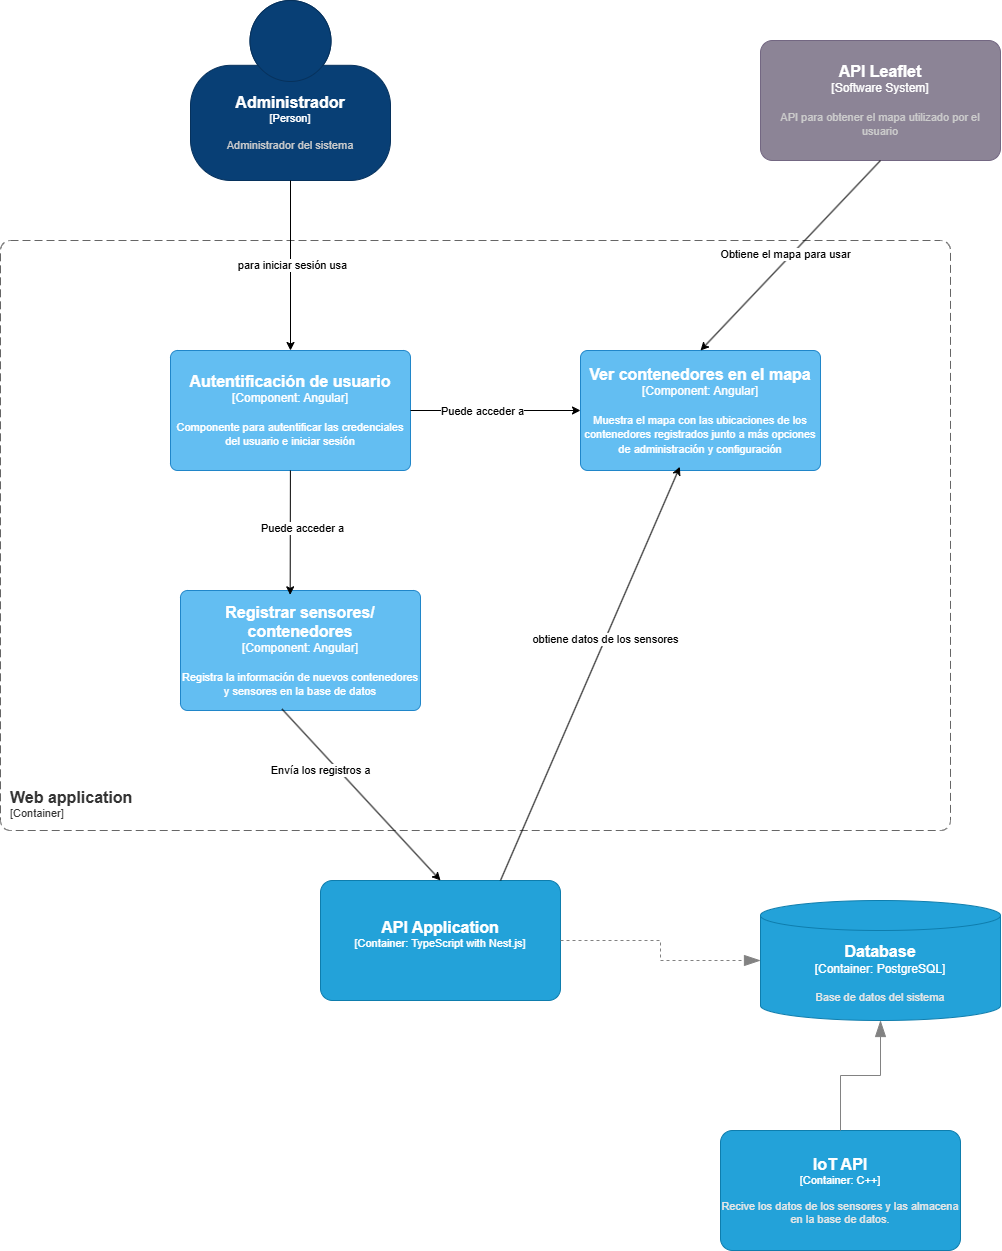

The diagram above was exported from draw.io. Its source (the exported page's mxGraphModel, read from the mxfile embedded in the PNG):
<mxGraphModel dx="1489" dy="-24" grid="1" gridSize="10" guides="1" tooltips="1" connect="1" arrows="1" fold="1" page="1" pageScale="1" pageWidth="1169" pageHeight="827" math="0" shadow="0">
  <root>
    <mxCell id="0" />
    <mxCell id="1" parent="0" />
    <object placeholders="1" c4Name="Administrador" c4Type="Person" c4Description="Administrador del sistema" label="&lt;font style=&quot;font-size: 16px&quot;&gt;&lt;b&gt;%c4Name%&lt;/b&gt;&lt;/font&gt;&lt;div&gt;[%c4Type%]&lt;/div&gt;&lt;br&gt;&lt;div&gt;&lt;font style=&quot;font-size: 11px&quot;&gt;&lt;font color=&quot;#cccccc&quot;&gt;%c4Description%&lt;/font&gt;&lt;/div&gt;" id="o0QdXWNzzbmJIB1rOCR--2">
      <mxCell style="html=1;fontSize=11;dashed=0;whiteSpace=wrap;fillColor=#083F75;strokeColor=#06315C;fontColor=#ffffff;shape=mxgraph.c4.person2;align=center;metaEdit=1;points=[[0.5,0,0],[1,0.5,0],[1,0.75,0],[0.75,1,0],[0.5,1,0],[0.25,1,0],[0,0.75,0],[0,0.5,0]];resizable=0;" parent="1" vertex="1">
        <mxGeometry x="280" y="1090" width="200" height="180" as="geometry" />
      </mxCell>
    </object>
    <object placeholders="1" c4Name="API Leaflet" c4Type="Software System" c4Description="API para obtener el mapa utilizado por el usuario" label="&lt;font style=&quot;font-size: 16px&quot;&gt;&lt;b&gt;%c4Name%&lt;/b&gt;&lt;/font&gt;&lt;div&gt;[%c4Type%]&lt;/div&gt;&lt;br&gt;&lt;div&gt;&lt;font style=&quot;font-size: 11px&quot;&gt;&lt;font color=&quot;#cccccc&quot;&gt;%c4Description%&lt;/font&gt;&lt;/div&gt;" id="o0QdXWNzzbmJIB1rOCR--3">
      <mxCell style="rounded=1;whiteSpace=wrap;html=1;labelBackgroundColor=none;fillColor=#8C8496;fontColor=#ffffff;align=center;arcSize=10;strokeColor=#736782;metaEdit=1;resizable=0;points=[[0.25,0,0],[0.5,0,0],[0.75,0,0],[1,0.25,0],[1,0.5,0],[1,0.75,0],[0.75,1,0],[0.5,1,0],[0.25,1,0],[0,0.75,0],[0,0.5,0],[0,0.25,0]];" parent="1" vertex="1">
        <mxGeometry x="850" y="1130" width="240" height="120" as="geometry" />
      </mxCell>
    </object>
    <object placeholders="1" c4Name="Database" c4Type="Container" c4Technology="PostgreSQL" c4Description="Base de datos del sistema" label="&lt;font style=&quot;font-size: 16px&quot;&gt;&lt;b&gt;%c4Name%&lt;/b&gt;&lt;/font&gt;&lt;div&gt;[%c4Type%:&amp;nbsp;%c4Technology%]&lt;/div&gt;&lt;br&gt;&lt;div&gt;&lt;font style=&quot;font-size: 11px&quot;&gt;&lt;font color=&quot;#E6E6E6&quot;&gt;%c4Description%&lt;/font&gt;&lt;/div&gt;" id="o0QdXWNzzbmJIB1rOCR--5">
      <mxCell style="shape=cylinder3;size=15;whiteSpace=wrap;html=1;boundedLbl=1;rounded=0;labelBackgroundColor=none;fillColor=#23A2D9;fontSize=12;fontColor=#ffffff;align=center;strokeColor=#0E7DAD;metaEdit=1;points=[[0.5,0,0],[1,0.25,0],[1,0.5,0],[1,0.75,0],[0.5,1,0],[0,0.75,0],[0,0.5,0],[0,0.25,0]];resizable=0;" parent="1" vertex="1">
        <mxGeometry x="850" y="1990" width="240" height="120" as="geometry" />
      </mxCell>
    </object>
    <object placeholders="1" c4Name="API Application" c4Type="Container" c4Technology="TypeScript with Nest.js" c4Description="" label="&lt;font style=&quot;font-size: 16px&quot;&gt;&lt;b&gt;%c4Name%&lt;/b&gt;&lt;/font&gt;&lt;div&gt;[%c4Type%: %c4Technology%]&lt;/div&gt;&lt;br&gt;&lt;div&gt;&lt;font style=&quot;font-size: 11px&quot;&gt;&lt;font color=&quot;#E6E6E6&quot;&gt;%c4Description%&lt;/font&gt;&lt;/div&gt;" id="o0QdXWNzzbmJIB1rOCR--7">
      <mxCell style="rounded=1;whiteSpace=wrap;html=1;fontSize=11;labelBackgroundColor=none;fillColor=#23A2D9;fontColor=#ffffff;align=center;arcSize=10;strokeColor=#0E7DAD;metaEdit=1;resizable=0;points=[[0.25,0,0],[0.5,0,0],[0.75,0,0],[1,0.25,0],[1,0.5,0],[1,0.75,0],[0.75,1,0],[0.5,1,0],[0.25,1,0],[0,0.75,0],[0,0.5,0],[0,0.25,0]];" parent="1" vertex="1">
        <mxGeometry x="410" y="1970" width="240" height="120" as="geometry" />
      </mxCell>
    </object>
    <object placeholders="1" c4Type="Relationship" id="o0QdXWNzzbmJIB1rOCR--15">
      <mxCell style="endArrow=blockThin;html=1;fontSize=10;fontColor=#404040;strokeWidth=1;endFill=1;strokeColor=#828282;elbow=vertical;metaEdit=1;endSize=14;startSize=14;jumpStyle=arc;jumpSize=16;rounded=0;edgeStyle=orthogonalEdgeStyle;dashed=1;" parent="1" source="o0QdXWNzzbmJIB1rOCR--7" target="o0QdXWNzzbmJIB1rOCR--5" edge="1">
        <mxGeometry width="240" relative="1" as="geometry">
          <mxPoint x="270" y="1500" as="sourcePoint" />
          <mxPoint x="510" y="1500" as="targetPoint" />
        </mxGeometry>
      </mxCell>
    </object>
    <object placeholders="1" c4Name="Web application" c4Type="ContainerScopeBoundary" c4Application="Container" label="&lt;font style=&quot;font-size: 16px&quot;&gt;&lt;b&gt;&lt;div style=&quot;text-align: left&quot;&gt;%c4Name%&lt;/div&gt;&lt;/b&gt;&lt;/font&gt;&lt;div style=&quot;text-align: left&quot;&gt;[%c4Application%]&lt;/div&gt;" id="k5nEnydLTE0MlEpPZHgT-2">
      <mxCell style="rounded=1;fontSize=11;whiteSpace=wrap;html=1;dashed=1;arcSize=20;fillColor=none;strokeColor=#666666;fontColor=#333333;labelBackgroundColor=none;align=left;verticalAlign=bottom;labelBorderColor=none;spacingTop=0;spacing=10;dashPattern=8 4;metaEdit=1;rotatable=0;perimeter=rectanglePerimeter;noLabel=0;labelPadding=0;allowArrows=0;connectable=0;expand=0;recursiveResize=0;editable=1;pointerEvents=0;absoluteArcSize=1;points=[[0.25,0,0],[0.5,0,0],[0.75,0,0],[1,0.25,0],[1,0.5,0],[1,0.75,0],[0.75,1,0],[0.5,1,0],[0.25,1,0],[0,0.75,0],[0,0.5,0],[0,0.25,0]];" parent="1" vertex="1">
        <mxGeometry x="90" y="1330" width="950" height="590" as="geometry" />
      </mxCell>
    </object>
    <object placeholders="1" c4Name="IoT API" c4Type="Container" c4Technology="C++" c4Description="Recive los datos de los sensores y las almacena en la base de datos." label="&lt;font style=&quot;font-size: 16px&quot;&gt;&lt;b&gt;%c4Name%&lt;/b&gt;&lt;/font&gt;&lt;div&gt;[%c4Type%: %c4Technology%]&lt;/div&gt;&lt;br&gt;&lt;div&gt;&lt;font style=&quot;font-size: 11px&quot;&gt;&lt;font color=&quot;#E6E6E6&quot;&gt;%c4Description%&lt;/font&gt;&lt;/div&gt;" id="DTraT6VkIbFFLSEGWIG8-1">
      <mxCell style="rounded=1;whiteSpace=wrap;html=1;fontSize=11;labelBackgroundColor=none;fillColor=#23A2D9;fontColor=#ffffff;align=center;arcSize=10;strokeColor=#0E7DAD;metaEdit=1;resizable=0;points=[[0.25,0,0],[0.5,0,0],[0.75,0,0],[1,0.25,0],[1,0.5,0],[1,0.75,0],[0.75,1,0],[0.5,1,0],[0.25,1,0],[0,0.75,0],[0,0.5,0],[0,0.25,0]];" parent="1" vertex="1">
        <mxGeometry x="810" y="2220" width="240" height="120" as="geometry" />
      </mxCell>
    </object>
    <object placeholders="1" c4Type="Relationship" id="5OERwp2VDEYuXb6J9P3m-1">
      <mxCell style="endArrow=blockThin;html=1;fontSize=10;fontColor=#404040;strokeWidth=1;endFill=1;strokeColor=#828282;elbow=vertical;metaEdit=1;endSize=14;startSize=14;jumpStyle=arc;jumpSize=16;rounded=0;edgeStyle=orthogonalEdgeStyle;entryX=0.5;entryY=1;entryDx=0;entryDy=0;entryPerimeter=0;" parent="1" source="DTraT6VkIbFFLSEGWIG8-1" target="o0QdXWNzzbmJIB1rOCR--5" edge="1">
        <mxGeometry width="240" relative="1" as="geometry">
          <mxPoint x="619" y="2180" as="sourcePoint" />
          <mxPoint x="859" y="2180" as="targetPoint" />
        </mxGeometry>
      </mxCell>
    </object>
    <object placeholders="1" c4Name="Ver contenedores en el mapa" c4Type="Component" c4Technology="Angular" c4Description="Muestra el mapa con las ubicaciones de los contenedores registrados junto a más opciones de administración y configuración" label="&lt;font style=&quot;font-size: 16px&quot;&gt;&lt;b&gt;%c4Name%&lt;/b&gt;&lt;/font&gt;&lt;div&gt;[%c4Type%: %c4Technology%]&lt;/div&gt;&lt;br&gt;&lt;div&gt;&lt;font style=&quot;font-size: 11px&quot;&gt;%c4Description%&lt;/font&gt;&lt;/div&gt;" id="vFlTJzlKfZtKeU60Cnky-2">
      <mxCell style="rounded=1;whiteSpace=wrap;html=1;labelBackgroundColor=none;fillColor=#63BEF2;fontColor=#ffffff;align=center;arcSize=6;strokeColor=#2086C9;metaEdit=1;resizable=0;points=[[0.25,0,0],[0.5,0,0],[0.75,0,0],[1,0.25,0],[1,0.5,0],[1,0.75,0],[0.75,1,0],[0.5,1,0],[0.25,1,0],[0,0.75,0],[0,0.5,0],[0,0.25,0]];" parent="1" vertex="1">
        <mxGeometry x="670" y="1440" width="240" height="120" as="geometry" />
      </mxCell>
    </object>
    <object placeholders="1" c4Name="Registrar sensores/ contenedores" c4Type="Component" c4Technology="Angular" c4Description="Registra la información de nuevos contenedores y sensores en la base de datos" label="&lt;font style=&quot;font-size: 16px&quot;&gt;&lt;b&gt;%c4Name%&lt;/b&gt;&lt;/font&gt;&lt;div&gt;[%c4Type%: %c4Technology%]&lt;/div&gt;&lt;br&gt;&lt;div&gt;&lt;font style=&quot;font-size: 11px&quot;&gt;%c4Description%&lt;/font&gt;&lt;/div&gt;" id="vFlTJzlKfZtKeU60Cnky-3">
      <mxCell style="rounded=1;whiteSpace=wrap;html=1;labelBackgroundColor=none;fillColor=#63BEF2;fontColor=#ffffff;align=center;arcSize=6;strokeColor=#2086C9;metaEdit=1;resizable=0;points=[[0.25,0,0],[0.5,0,0],[0.75,0,0],[1,0.25,0],[1,0.5,0],[1,0.75,0],[0.75,1,0],[0.5,1,0],[0.25,1,0],[0,0.75,0],[0,0.5,0],[0,0.25,0]];" parent="1" vertex="1">
        <mxGeometry x="270" y="1680" width="240" height="120" as="geometry" />
      </mxCell>
    </object>
    <object placeholders="1" c4Name="Autentificación de usuario" c4Type="Component" c4Technology="Angular" c4Description="Componente para autentificar las credenciales del usuario e iniciar sesión" label="&lt;font style=&quot;font-size: 16px&quot;&gt;&lt;b&gt;%c4Name%&lt;/b&gt;&lt;/font&gt;&lt;div&gt;[%c4Type%: %c4Technology%]&lt;/div&gt;&lt;br&gt;&lt;div&gt;&lt;font style=&quot;font-size: 11px&quot;&gt;%c4Description%&lt;/font&gt;&lt;/div&gt;" id="vFlTJzlKfZtKeU60Cnky-4">
      <mxCell style="rounded=1;whiteSpace=wrap;html=1;labelBackgroundColor=none;fillColor=#63BEF2;fontColor=#ffffff;align=center;arcSize=6;strokeColor=#2086C9;metaEdit=1;resizable=0;points=[[0.25,0,0],[0.5,0,0],[0.75,0,0],[1,0.25,0],[1,0.5,0],[1,0.75,0],[0.75,1,0],[0.5,1,0],[0.25,1,0],[0,0.75,0],[0,0.5,0],[0,0.25,0]];" parent="1" vertex="1">
        <mxGeometry x="260" y="1440" width="240" height="120" as="geometry" />
      </mxCell>
    </object>
    <mxCell id="a4fpRImySzuGAayj0iaa-1" value="" style="endArrow=classic;html=1;rounded=0;exitX=0.5;exitY=1;exitDx=0;exitDy=0;exitPerimeter=0;entryX=0.5;entryY=0;entryDx=0;entryDy=0;entryPerimeter=0;" edge="1" parent="1" source="o0QdXWNzzbmJIB1rOCR--2" target="vFlTJzlKfZtKeU60Cnky-4">
      <mxGeometry width="50" height="50" relative="1" as="geometry">
        <mxPoint x="590" y="1620" as="sourcePoint" />
        <mxPoint x="640" y="1570" as="targetPoint" />
      </mxGeometry>
    </mxCell>
    <mxCell id="a4fpRImySzuGAayj0iaa-2" value="para iniciar sesión usa" style="edgeLabel;html=1;align=center;verticalAlign=middle;resizable=0;points=[];" vertex="1" connectable="0" parent="a4fpRImySzuGAayj0iaa-1">
      <mxGeometry x="-0.0118" y="1" relative="1" as="geometry">
        <mxPoint as="offset" />
      </mxGeometry>
    </mxCell>
    <mxCell id="a4fpRImySzuGAayj0iaa-4" value="" style="endArrow=classic;html=1;rounded=0;entryX=0.5;entryY=0;entryDx=0;entryDy=0;entryPerimeter=0;exitX=0.5;exitY=1;exitDx=0;exitDy=0;exitPerimeter=0;" edge="1" parent="1" source="o0QdXWNzzbmJIB1rOCR--3" target="vFlTJzlKfZtKeU60Cnky-2">
      <mxGeometry width="50" height="50" relative="1" as="geometry">
        <mxPoint x="600" y="1610" as="sourcePoint" />
        <mxPoint x="650" y="1560" as="targetPoint" />
      </mxGeometry>
    </mxCell>
    <mxCell id="a4fpRImySzuGAayj0iaa-5" value="Obtiene el mapa para usar" style="edgeLabel;html=1;align=center;verticalAlign=middle;resizable=0;points=[];" vertex="1" connectable="0" parent="a4fpRImySzuGAayj0iaa-4">
      <mxGeometry x="0.0205" y="-6" relative="1" as="geometry">
        <mxPoint y="1" as="offset" />
      </mxGeometry>
    </mxCell>
    <mxCell id="a4fpRImySzuGAayj0iaa-6" value="" style="endArrow=classic;html=1;rounded=0;exitX=0.75;exitY=0;exitDx=0;exitDy=0;exitPerimeter=0;entryX=0.414;entryY=0.969;entryDx=0;entryDy=0;entryPerimeter=0;" edge="1" parent="1" source="o0QdXWNzzbmJIB1rOCR--7" target="vFlTJzlKfZtKeU60Cnky-2">
      <mxGeometry width="50" height="50" relative="1" as="geometry">
        <mxPoint x="560" y="1820" as="sourcePoint" />
        <mxPoint x="610" y="1770" as="targetPoint" />
      </mxGeometry>
    </mxCell>
    <mxCell id="a4fpRImySzuGAayj0iaa-7" value="obtiene datos de los sensores" style="edgeLabel;html=1;align=center;verticalAlign=middle;resizable=0;points=[];" vertex="1" connectable="0" parent="a4fpRImySzuGAayj0iaa-6">
      <mxGeometry x="0.1689" relative="1" as="geometry">
        <mxPoint y="-1" as="offset" />
      </mxGeometry>
    </mxCell>
    <mxCell id="a4fpRImySzuGAayj0iaa-12" value="" style="endArrow=classic;html=1;rounded=0;exitX=1;exitY=0.5;exitDx=0;exitDy=0;exitPerimeter=0;" edge="1" parent="1" source="vFlTJzlKfZtKeU60Cnky-4">
      <mxGeometry width="50" height="50" relative="1" as="geometry">
        <mxPoint x="530" y="1650" as="sourcePoint" />
        <mxPoint x="670" y="1500" as="targetPoint" />
      </mxGeometry>
    </mxCell>
    <mxCell id="a4fpRImySzuGAayj0iaa-13" value="Text" style="edgeLabel;html=1;align=center;verticalAlign=middle;resizable=0;points=[];" connectable="0" vertex="1" parent="a4fpRImySzuGAayj0iaa-12">
      <mxGeometry x="-0.1445" y="1" relative="1" as="geometry">
        <mxPoint as="offset" />
      </mxGeometry>
    </mxCell>
    <mxCell id="J2tGvm0IHWGzc6g4yDFu-1" value="Puede acceder a" style="edgeLabel;html=1;align=center;verticalAlign=middle;resizable=0;points=[];" vertex="1" connectable="0" parent="a4fpRImySzuGAayj0iaa-12">
      <mxGeometry x="-0.1647" relative="1" as="geometry">
        <mxPoint as="offset" />
      </mxGeometry>
    </mxCell>
    <mxCell id="a4fpRImySzuGAayj0iaa-10" value="Envía los registros a" style="endArrow=classic;html=1;rounded=0;exitX=0.423;exitY=0.988;exitDx=0;exitDy=0;exitPerimeter=0;entryX=0.5;entryY=0;entryDx=0;entryDy=0;entryPerimeter=0;" edge="1" parent="1" source="vFlTJzlKfZtKeU60Cnky-3" target="o0QdXWNzzbmJIB1rOCR--7">
      <mxGeometry x="-0.3898" y="-13" width="50" height="50" relative="1" as="geometry">
        <mxPoint x="560" y="1820" as="sourcePoint" />
        <mxPoint x="610" y="1770" as="targetPoint" />
        <mxPoint as="offset" />
      </mxGeometry>
    </mxCell>
    <mxCell id="a4fpRImySzuGAayj0iaa-14" value="" style="endArrow=classic;html=1;rounded=0;entryX=0.457;entryY=0.036;entryDx=0;entryDy=0;entryPerimeter=0;" edge="1" parent="1" source="vFlTJzlKfZtKeU60Cnky-4" target="vFlTJzlKfZtKeU60Cnky-3">
      <mxGeometry width="50" height="50" relative="1" as="geometry">
        <mxPoint x="530" y="1650" as="sourcePoint" />
        <mxPoint x="580" y="1600" as="targetPoint" />
      </mxGeometry>
    </mxCell>
    <mxCell id="a4fpRImySzuGAayj0iaa-15" value="Puede acceder a" style="edgeLabel;html=1;align=center;verticalAlign=middle;resizable=0;points=[];" vertex="1" connectable="0" parent="a4fpRImySzuGAayj0iaa-14">
      <mxGeometry x="-0.0764" y="11" relative="1" as="geometry">
        <mxPoint as="offset" />
      </mxGeometry>
    </mxCell>
  </root>
</mxGraphModel>